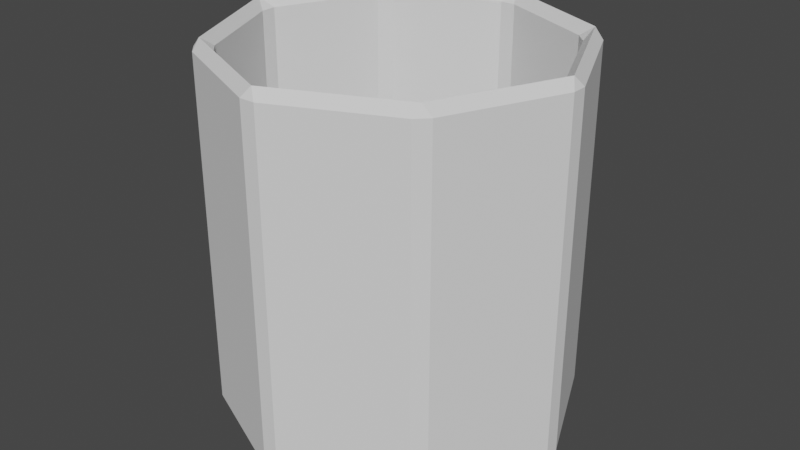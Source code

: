# Source: fruitbox.blend  (saved by Blender 4.3.34; exported with 4.5.12 LTS)
import bpy
from mathutils import Matrix  # noqa: F401  (used for matrix-valued properties, if any)

bpy.ops.wm.read_factory_settings(use_empty=True)
scene = bpy.context.scene
scene.name = 'Scene'

# ---- world
world_world = bpy.data.worlds.new('World'); scene.world = world_world
world_world.use_nodes = True; world_world.node_tree.nodes.clear()
_N = world_world.node_tree.nodes; _L = world_world.node_tree.links
n0 = _N.new('ShaderNodeOutputWorld'); n0.name = 'World Output'; n0.location = (300, 300)
n1 = _N.new('ShaderNodeBackground'); n1.name = 'Background'; n1.location = (10, 300)
n1.inputs[0].default_value = (0.05088, 0.05088, 0.05088, 1.0)
_L.new(n1.outputs[0], n0.inputs[0])
n0.is_active_output = True
world_world.color = (0.05088, 0.05088, 0.05088)
world_world.use_sun_shadow = False
world_world.sun_shadow_jitter_overblur = 0.0

# ---- meshes
me_cube_001 = bpy.data.meshes.new('Cube.001')
me_cube_001.from_pydata([(-1.0, -1.0, -1.222), (-1.0, -1.0, 1.222), (-1.0, 1.0, -1.222), (-1.0, 1.0, 1.222), (1.0, -1.0, -1.222), (1.0, -1.0, 1.222), (1.0, 1.0, -1.222), (1.0, 1.0, 1.222), (-0.9, -0.9, 1.222), (-0.9, 0.9, 1.222), (0.9, 0.9, 1.222), (0.9, -0.9, 1.222), (-0.9, -0.9, -1.123), (-0.9, 0.9, -1.123), (0.9, 0.9, -1.123), (0.9, -0.9, -1.123), (-1.445, -9.475e-11, -1.222), (-1.445, -7.113e-11, 1.222), (1.445, -9.475e-11, -1.222), (1.445, -7.113e-11, 1.222), (-1.3, -7.113e-11, 1.222), (1.3, -7.113e-11, 1.222), (-1.3, -9.114e-11, -1.123), (1.3, -9.114e-11, -1.123), (-9.475e-11, 1.445, -1.222), (-7.113e-11, 1.445, 1.222), (-9.475e-11, -1.445, -1.222), (-7.113e-11, -1.445, 1.222), (-7.113e-11, 1.3, 1.222), (-7.113e-11, -1.3, 1.222), (-9.114e-11, 1.3, -1.123), (-9.114e-11, -1.3, -1.123)], [], [(16, 17, 3, 2), (24, 25, 7, 6), (18, 19, 5, 4), (26, 27, 1, 0), (27, 5, 11, 29), (21, 10, 14, 23), (25, 3, 9, 28), (19, 7, 10, 21), (17, 1, 8, 20), (20, 8, 12, 22), (29, 11, 15, 31), (28, 9, 13, 30), (9, 20, 22, 13), (3, 17, 20, 9), (5, 19, 21, 11), (11, 21, 23, 15), (6, 7, 19, 18), (0, 1, 17, 16), (10, 28, 30, 14), (8, 29, 31, 12), (7, 25, 28, 10), (1, 27, 29, 8), (4, 5, 27, 26), (2, 3, 25, 24), (12, 23, 14, 22), (15, 23, 12, 31), (13, 22, 14, 30), (0, 16, 6, 18), (4, 26, 0, 18), (2, 24, 6, 16)])
_uv = me_cube_001.uv_layers.new(name='UVMap')
_uv.uv.foreach_set('vector', [0.375, 0.125, 0.625, 0.125, 0.625, 0.25, 0.375, 0.25, 0.375, 0.375, 0.625, 0.375, 0.625, 0.5, 0.375, 0.5, 0.375, 0.625, 0.625, 0.625, 0.625, 0.75, 0.375, 0.75, 0.375, 0.875, 0.625, 0.875, 0.625, 1.0, 0.375, 1.0, 0.625, 0.875, 0.625, 0.75, 0.625, 0.75, 0.625, 0.875, 0.625, 0.625, 0.625, 0.5, 0.625, 0.5, 0.625, 0.625, 0.625, 0.375, 0.625, 0.25, 0.625, 0.25, 0.625, 0.375, 0.625, 0.625, 0.625, 0.5, 0.625, 0.5, 0.625, 0.625, 0.625, 0.125, 0.625, 0.0, 0.625, 0.0, 0.625, 0.125, 0.625, 0.125, 0.625, 0.0, 0.625, 0.0, 0.625, 0.125, 0.625, 0.875, 0.625, 0.75, 0.625, 0.75, 0.625, 0.875, 0.625, 0.375, 0.625, 0.25, 0.625, 0.25, 0.625, 0.375, 0.625, 0.25, 0.625, 0.125, 0.625, 0.125, 0.625, 0.25, 0.625, 0.25, 0.625, 0.125, 0.625, 0.125, 0.625, 0.25, 0.625, 0.75, 0.625, 0.625, 0.625, 0.625, 0.625, 0.75, 0.625, 0.75, 0.625, 0.625, 0.625, 0.625, 0.625, 0.75, 0.375, 0.5, 0.625, 0.5, 0.625, 0.625, 0.375, 0.625, 0.375, 0.0, 0.625, 0.0, 0.625, 0.125, 0.375, 0.125, 0.625, 0.5, 0.625, 0.375, 0.625, 0.375, 0.625, 0.5, 0.625, 1.0, 0.625, 0.875, 0.625, 0.875, 0.625, 1.0, 0.625, 0.5, 0.625, 0.375, 0.625, 0.375, 0.625, 0.5, 0.625, 1.0, 0.625, 0.875, 0.625, 0.875, 0.625, 1.0, 0.375, 0.75, 0.625, 0.75, 0.625, 0.875, 0.375, 0.875, 0.375, 0.25, 0.625, 0.25, 0.625, 0.375, 0.375, 0.375, 0.0, 0.0, 0.0, 0.0, 0.0, 0.0, 0.0, 0.0, 0.0, 0.0, 0.0, 0.0, 0.0, 0.0, 0.0, 0.0, 0.0, 0.0, 0.0, 0.0, 0.0, 0.0, 0.0, 0.0, 0.0, 0.0, 0.0, 0.0, 0.0, 0.0, 0.0, 0.0, 0.0, 0.0, 0.0, 0.0, 0.0, 0.0, 0.0, 0.0, 0.0, 0.0, 0.0, 0.0, 0.0, 0.0, 0.0, 0.0])
me_cube_001.update()

# ---- objects
ob_cube = bpy.data.objects.new('Cube', me_cube_001)

# ---- transforms, parenting, visibility, modifiers, constraints
ob_cube.location = (0.0, 0.0, 0.0)
ob_cube.scale = (1.0, 1.0, 1.2)
_m = ob_cube.modifiers.new('Bevel', 'BEVEL')

# ---- collection membership
scene.collection.objects.link(ob_cube)

# ---- scene / render settings (as saved in the file)
scene.frame_start = 1; scene.frame_end = 250; scene.frame_set(1)
scene.render.engine = 'BLENDER_EEVEE_NEXT'
scene.cycles.sampling_pattern = 'TABULATED_SOBOL'
scene.view_settings.view_transform = 'Filmic'
bpy.context.view_layer.update()

# ---- added for rendering (the .blend has no active camera and no usable light): camera, sun
cam_auto = bpy.data.cameras.new('AutoCamera')
cam_auto.lens = 50.0
cam_auto.sensor_width = 36.0
cam_auto.clip_end = 1000.0
ob_auto_camera = bpy.data.objects.new('AutoCamera', cam_auto)
scene.collection.objects.link(ob_auto_camera)
ob_auto_camera.location = (4.65446, -5.58535, 3.72357)
ob_auto_camera.rotation_euler = (1.09748, -7.21219e-08, 0.694738)
scene.camera = ob_auto_camera
light_auto_sun = bpy.data.lights.new('AutoSun', 'SUN')
light_auto_sun.energy = 3.0
light_auto_sun.angle = 0.0523599
ob_auto_sun = bpy.data.objects.new('AutoSun', light_auto_sun)
scene.collection.objects.link(ob_auto_sun)
ob_auto_sun.rotation_euler = (0.872665, 0.174533, 0.523599)
bpy.context.view_layer.update()
